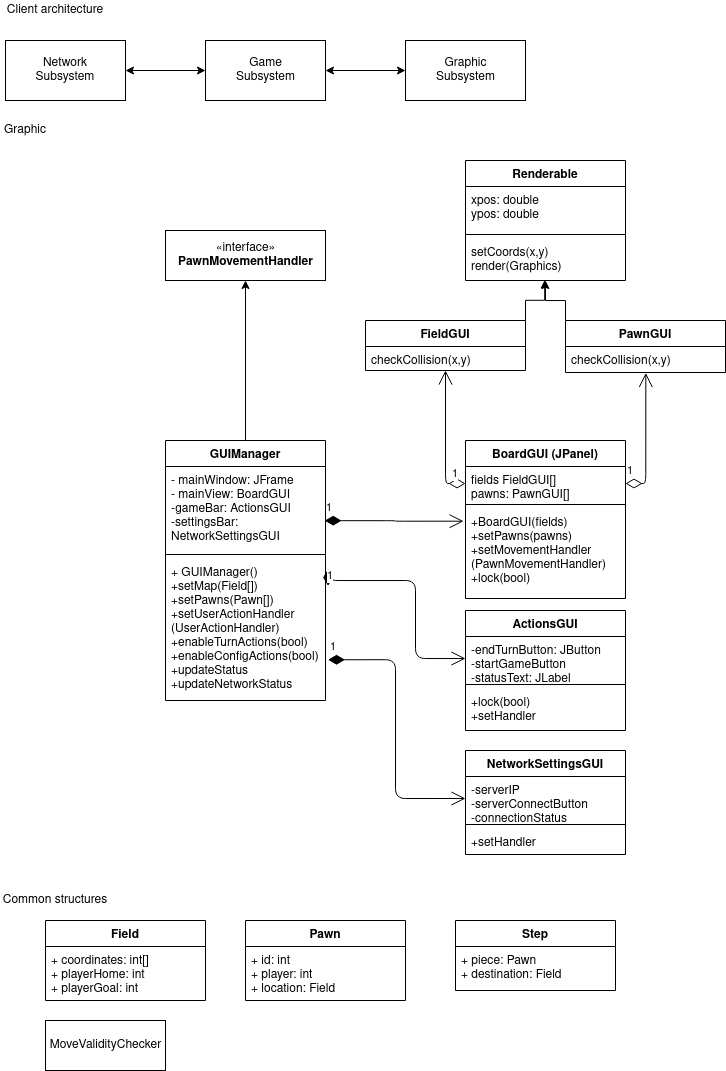

The diagram above was exported from draw.io. Its source (the exported page's mxGraphModel, read from the mxfile embedded in the PNG):
<mxGraphModel dx="1178" dy="641" grid="1" gridSize="10" guides="1" tooltips="1" connect="1" arrows="1" fold="1" page="1" pageScale="1" pageWidth="827" pageHeight="1169" math="0" shadow="0">
  <root>
    <mxCell id="0" />
    <mxCell id="1" parent="0" />
    <mxCell id="Gh1yVy6zyA7GjCM-rDAv-1" value="&lt;div&gt;Network&lt;/div&gt;&lt;div&gt;Subsystem&lt;br&gt;&lt;/div&gt;" style="rounded=0;whiteSpace=wrap;html=1;" vertex="1" parent="1">
      <mxGeometry x="80" y="80" width="120" height="60" as="geometry" />
    </mxCell>
    <mxCell id="Gh1yVy6zyA7GjCM-rDAv-2" value="&lt;div&gt;Graphic&lt;/div&gt;&lt;div&gt;Subsystem&lt;br&gt;&lt;/div&gt;" style="html=1;" vertex="1" parent="1">
      <mxGeometry x="480" y="80" width="120" height="60" as="geometry" />
    </mxCell>
    <mxCell id="Gh1yVy6zyA7GjCM-rDAv-3" value="&lt;div&gt;Game&lt;/div&gt;&lt;div&gt;Subsystem&lt;br&gt;&lt;/div&gt;" style="html=1;" vertex="1" parent="1">
      <mxGeometry x="280" y="80" width="120" height="60" as="geometry" />
    </mxCell>
    <mxCell id="Gh1yVy6zyA7GjCM-rDAv-4" value="" style="endArrow=classic;startArrow=classic;html=1;entryX=0;entryY=0.5;entryDx=0;entryDy=0;exitX=1;exitY=0.5;exitDx=0;exitDy=0;" edge="1" parent="1" source="Gh1yVy6zyA7GjCM-rDAv-1" target="Gh1yVy6zyA7GjCM-rDAv-3">
      <mxGeometry width="50" height="50" relative="1" as="geometry">
        <mxPoint x="320" y="280" as="sourcePoint" />
        <mxPoint x="370" y="230" as="targetPoint" />
      </mxGeometry>
    </mxCell>
    <mxCell id="Gh1yVy6zyA7GjCM-rDAv-5" value="Client architecture" style="text;html=1;strokeColor=none;fillColor=none;align=center;verticalAlign=middle;whiteSpace=wrap;rounded=0;" vertex="1" parent="1">
      <mxGeometry x="80" y="40" width="100" height="20" as="geometry" />
    </mxCell>
    <mxCell id="Gh1yVy6zyA7GjCM-rDAv-6" value="" style="endArrow=classic;startArrow=classic;html=1;entryX=0;entryY=0.5;entryDx=0;entryDy=0;exitX=1;exitY=0.5;exitDx=0;exitDy=0;" edge="1" parent="1" source="Gh1yVy6zyA7GjCM-rDAv-3" target="Gh1yVy6zyA7GjCM-rDAv-2">
      <mxGeometry width="50" height="50" relative="1" as="geometry">
        <mxPoint x="320" y="260" as="sourcePoint" />
        <mxPoint x="370" y="210" as="targetPoint" />
      </mxGeometry>
    </mxCell>
    <mxCell id="Gh1yVy6zyA7GjCM-rDAv-7" value="BoardGUI (JPanel)" style="swimlane;fontStyle=1;align=center;verticalAlign=top;childLayout=stackLayout;horizontal=1;startSize=26;horizontalStack=0;resizeParent=1;resizeParentMax=0;resizeLast=0;collapsible=1;marginBottom=0;" vertex="1" parent="1">
      <mxGeometry x="540" y="480" width="160" height="158" as="geometry" />
    </mxCell>
    <mxCell id="Gh1yVy6zyA7GjCM-rDAv-8" value="fields FieldGUI[]&#10;pawns: PawnGUI[]&#10;" style="text;strokeColor=none;fillColor=none;align=left;verticalAlign=top;spacingLeft=4;spacingRight=4;overflow=hidden;rotatable=0;points=[[0,0.5],[1,0.5]];portConstraint=eastwest;" vertex="1" parent="Gh1yVy6zyA7GjCM-rDAv-7">
      <mxGeometry y="26" width="160" height="34" as="geometry" />
    </mxCell>
    <mxCell id="Gh1yVy6zyA7GjCM-rDAv-9" value="" style="line;strokeWidth=1;fillColor=none;align=left;verticalAlign=middle;spacingTop=-1;spacingLeft=3;spacingRight=3;rotatable=0;labelPosition=right;points=[];portConstraint=eastwest;" vertex="1" parent="Gh1yVy6zyA7GjCM-rDAv-7">
      <mxGeometry y="60" width="160" height="8" as="geometry" />
    </mxCell>
    <mxCell id="Gh1yVy6zyA7GjCM-rDAv-10" value="+BoardGUI(fields)&#10;+setPawns(pawns)&#10;+setMovementHandler&#10;(PawnMovementHandler)&#10;+lock(bool)&#10;&#10;" style="text;strokeColor=none;fillColor=none;align=left;verticalAlign=top;spacingLeft=4;spacingRight=4;overflow=hidden;rotatable=0;points=[[0,0.5],[1,0.5]];portConstraint=eastwest;" vertex="1" parent="Gh1yVy6zyA7GjCM-rDAv-7">
      <mxGeometry y="68" width="160" height="90" as="geometry" />
    </mxCell>
    <mxCell id="Gh1yVy6zyA7GjCM-rDAv-27" style="edgeStyle=orthogonalEdgeStyle;rounded=0;orthogonalLoop=1;jettySize=auto;html=1;exitX=1;exitY=0;exitDx=0;exitDy=0;entryX=0.538;entryY=0.991;entryDx=0;entryDy=0;entryPerimeter=0;" edge="1" parent="1" source="Gh1yVy6zyA7GjCM-rDAv-11">
      <mxGeometry relative="1" as="geometry">
        <mxPoint x="619.1800000000001" y="319.55000000000007" as="targetPoint" />
      </mxGeometry>
    </mxCell>
    <mxCell id="Gh1yVy6zyA7GjCM-rDAv-11" value="FieldGUI" style="swimlane;fontStyle=1;align=center;verticalAlign=top;childLayout=stackLayout;horizontal=1;startSize=26;horizontalStack=0;resizeParent=1;resizeParentMax=0;resizeLast=0;collapsible=1;marginBottom=0;" vertex="1" parent="1">
      <mxGeometry x="440" y="360" width="160" height="50" as="geometry" />
    </mxCell>
    <mxCell id="Gh1yVy6zyA7GjCM-rDAv-14" value="checkCollision(x,y)" style="text;strokeColor=none;fillColor=none;align=left;verticalAlign=top;spacingLeft=4;spacingRight=4;overflow=hidden;rotatable=0;points=[[0,0.5],[1,0.5]];portConstraint=eastwest;" vertex="1" parent="Gh1yVy6zyA7GjCM-rDAv-11">
      <mxGeometry y="26" width="160" height="24" as="geometry" />
    </mxCell>
    <mxCell id="Gh1yVy6zyA7GjCM-rDAv-26" style="edgeStyle=orthogonalEdgeStyle;rounded=0;orthogonalLoop=1;jettySize=auto;html=1;exitX=0;exitY=0;exitDx=0;exitDy=0;entryX=0.545;entryY=1;entryDx=0;entryDy=0;entryPerimeter=0;" edge="1" parent="1" source="Gh1yVy6zyA7GjCM-rDAv-15">
      <mxGeometry relative="1" as="geometry">
        <mxPoint x="619.95" y="320" as="targetPoint" />
      </mxGeometry>
    </mxCell>
    <mxCell id="Gh1yVy6zyA7GjCM-rDAv-15" value="PawnGUI" style="swimlane;fontStyle=1;align=center;verticalAlign=top;childLayout=stackLayout;horizontal=1;startSize=26;horizontalStack=0;resizeParent=1;resizeParentMax=0;resizeLast=0;collapsible=1;marginBottom=0;" vertex="1" parent="1">
      <mxGeometry x="640" y="360" width="160" height="52" as="geometry" />
    </mxCell>
    <mxCell id="Gh1yVy6zyA7GjCM-rDAv-18" value="checkCollision(x,y)" style="text;strokeColor=none;fillColor=none;align=left;verticalAlign=top;spacingLeft=4;spacingRight=4;overflow=hidden;rotatable=0;points=[[0,0.5],[1,0.5]];portConstraint=eastwest;" vertex="1" parent="Gh1yVy6zyA7GjCM-rDAv-15">
      <mxGeometry y="26" width="160" height="26" as="geometry" />
    </mxCell>
    <mxCell id="Gh1yVy6zyA7GjCM-rDAv-30" style="edgeStyle=orthogonalEdgeStyle;rounded=0;orthogonalLoop=1;jettySize=auto;html=1;exitX=0.5;exitY=0;exitDx=0;exitDy=0;entryX=0.5;entryY=1;entryDx=0;entryDy=0;" edge="1" parent="1" source="Gh1yVy6zyA7GjCM-rDAv-19" target="Gh1yVy6zyA7GjCM-rDAv-25">
      <mxGeometry relative="1" as="geometry" />
    </mxCell>
    <mxCell id="Gh1yVy6zyA7GjCM-rDAv-19" value="GUIManager" style="swimlane;fontStyle=1;align=center;verticalAlign=top;childLayout=stackLayout;horizontal=1;startSize=26;horizontalStack=0;resizeParent=1;resizeParentMax=0;resizeLast=0;collapsible=1;marginBottom=0;" vertex="1" parent="1">
      <mxGeometry x="240" y="480" width="160" height="260" as="geometry" />
    </mxCell>
    <mxCell id="Gh1yVy6zyA7GjCM-rDAv-20" value="- mainWindow: JFrame&#10;- mainView: BoardGUI&#10;-gameBar: ActionsGUI&#10;-settingsBar: &#10;NetworkSettingsGUI&#10;&#10;" style="text;strokeColor=none;fillColor=none;align=left;verticalAlign=top;spacingLeft=4;spacingRight=4;overflow=hidden;rotatable=0;points=[[0,0.5],[1,0.5]];portConstraint=eastwest;" vertex="1" parent="Gh1yVy6zyA7GjCM-rDAv-19">
      <mxGeometry y="26" width="160" height="84" as="geometry" />
    </mxCell>
    <mxCell id="Gh1yVy6zyA7GjCM-rDAv-21" value="" style="line;strokeWidth=1;fillColor=none;align=left;verticalAlign=middle;spacingTop=-1;spacingLeft=3;spacingRight=3;rotatable=0;labelPosition=right;points=[];portConstraint=eastwest;" vertex="1" parent="Gh1yVy6zyA7GjCM-rDAv-19">
      <mxGeometry y="110" width="160" height="8" as="geometry" />
    </mxCell>
    <mxCell id="Gh1yVy6zyA7GjCM-rDAv-22" value="+ GUIManager()&#10;+setMap(Field[])&#10;+setPawns(Pawn[])&#10;+setUserActionHandler&#10;(UserActionHandler)&#10;+enableTurnActions(bool)&#10;+enableConfigActions(bool)&#10;+updateStatus&#10;+updateNetworkStatus&#10;&#10;" style="text;strokeColor=none;fillColor=none;align=left;verticalAlign=top;spacingLeft=4;spacingRight=4;overflow=hidden;rotatable=0;points=[[0,0.5],[1,0.5]];portConstraint=eastwest;" vertex="1" parent="Gh1yVy6zyA7GjCM-rDAv-19">
      <mxGeometry y="118" width="160" height="142" as="geometry" />
    </mxCell>
    <mxCell id="Gh1yVy6zyA7GjCM-rDAv-25" value="«interface»&lt;br&gt;&lt;b&gt;PawnMovementHandler&lt;/b&gt;" style="html=1;" vertex="1" parent="1">
      <mxGeometry x="240" y="270" width="160" height="50" as="geometry" />
    </mxCell>
    <mxCell id="Gh1yVy6zyA7GjCM-rDAv-28" value="1" style="endArrow=open;html=1;endSize=12;startArrow=diamondThin;startSize=14;startFill=0;edgeStyle=orthogonalEdgeStyle;align=left;verticalAlign=bottom;exitX=0;exitY=0.5;exitDx=0;exitDy=0;entryX=0.5;entryY=1;entryDx=0;entryDy=0;entryPerimeter=0;" edge="1" parent="1" source="Gh1yVy6zyA7GjCM-rDAv-8" target="Gh1yVy6zyA7GjCM-rDAv-14">
      <mxGeometry x="-0.7753" relative="1" as="geometry">
        <mxPoint x="260" y="340" as="sourcePoint" />
        <mxPoint x="520" y="450" as="targetPoint" />
        <mxPoint as="offset" />
      </mxGeometry>
    </mxCell>
    <mxCell id="Gh1yVy6zyA7GjCM-rDAv-29" value="1" style="endArrow=open;html=1;endSize=12;startArrow=diamondThin;startSize=14;startFill=0;edgeStyle=orthogonalEdgeStyle;align=left;verticalAlign=bottom;entryX=0.502;entryY=1.016;entryDx=0;entryDy=0;entryPerimeter=0;exitX=1;exitY=0.5;exitDx=0;exitDy=0;" edge="1" parent="1" source="Gh1yVy6zyA7GjCM-rDAv-8" target="Gh1yVy6zyA7GjCM-rDAv-18">
      <mxGeometry x="-1" y="3" relative="1" as="geometry">
        <mxPoint x="260" y="340" as="sourcePoint" />
        <mxPoint x="420" y="340" as="targetPoint" />
      </mxGeometry>
    </mxCell>
    <mxCell id="Gh1yVy6zyA7GjCM-rDAv-32" value="Renderable" style="swimlane;fontStyle=1;align=center;verticalAlign=top;childLayout=stackLayout;horizontal=1;startSize=26;horizontalStack=0;resizeParent=1;resizeParentMax=0;resizeLast=0;collapsible=1;marginBottom=0;" vertex="1" parent="1">
      <mxGeometry x="540" y="200" width="160" height="120" as="geometry" />
    </mxCell>
    <mxCell id="Gh1yVy6zyA7GjCM-rDAv-33" value="xpos: double&#10;ypos: double&#10;" style="text;strokeColor=none;fillColor=none;align=left;verticalAlign=top;spacingLeft=4;spacingRight=4;overflow=hidden;rotatable=0;points=[[0,0.5],[1,0.5]];portConstraint=eastwest;" vertex="1" parent="Gh1yVy6zyA7GjCM-rDAv-32">
      <mxGeometry y="26" width="160" height="44" as="geometry" />
    </mxCell>
    <mxCell id="Gh1yVy6zyA7GjCM-rDAv-34" value="" style="line;strokeWidth=1;fillColor=none;align=left;verticalAlign=middle;spacingTop=-1;spacingLeft=3;spacingRight=3;rotatable=0;labelPosition=right;points=[];portConstraint=eastwest;" vertex="1" parent="Gh1yVy6zyA7GjCM-rDAv-32">
      <mxGeometry y="70" width="160" height="8" as="geometry" />
    </mxCell>
    <mxCell id="Gh1yVy6zyA7GjCM-rDAv-35" value="setCoords(x,y)&#10;render(Graphics)&#10;" style="text;strokeColor=none;fillColor=none;align=left;verticalAlign=top;spacingLeft=4;spacingRight=4;overflow=hidden;rotatable=0;points=[[0,0.5],[1,0.5]];portConstraint=eastwest;" vertex="1" parent="Gh1yVy6zyA7GjCM-rDAv-32">
      <mxGeometry y="78" width="160" height="42" as="geometry" />
    </mxCell>
    <mxCell id="Gh1yVy6zyA7GjCM-rDAv-36" value="Graphic" style="text;html=1;strokeColor=none;fillColor=none;align=center;verticalAlign=middle;whiteSpace=wrap;rounded=0;" vertex="1" parent="1">
      <mxGeometry x="80" y="160" width="40" height="20" as="geometry" />
    </mxCell>
    <mxCell id="Gh1yVy6zyA7GjCM-rDAv-37" value="Common structures" style="text;html=1;strokeColor=none;fillColor=none;align=center;verticalAlign=middle;whiteSpace=wrap;rounded=0;" vertex="1" parent="1">
      <mxGeometry x="75" y="930" width="110" height="20" as="geometry" />
    </mxCell>
    <mxCell id="Gh1yVy6zyA7GjCM-rDAv-42" value="ActionsGUI" style="swimlane;fontStyle=1;align=center;verticalAlign=top;childLayout=stackLayout;horizontal=1;startSize=26;horizontalStack=0;resizeParent=1;resizeParentMax=0;resizeLast=0;collapsible=1;marginBottom=0;" vertex="1" parent="1">
      <mxGeometry x="540" y="650" width="160" height="120" as="geometry">
        <mxRectangle x="540" y="650" width="100" height="26" as="alternateBounds" />
      </mxGeometry>
    </mxCell>
    <mxCell id="Gh1yVy6zyA7GjCM-rDAv-43" value="-endTurnButton: JButton&#10;-startGameButton&#10;-statusText: JLabel&#10;" style="text;strokeColor=none;fillColor=none;align=left;verticalAlign=top;spacingLeft=4;spacingRight=4;overflow=hidden;rotatable=0;points=[[0,0.5],[1,0.5]];portConstraint=eastwest;" vertex="1" parent="Gh1yVy6zyA7GjCM-rDAv-42">
      <mxGeometry y="26" width="160" height="44" as="geometry" />
    </mxCell>
    <mxCell id="Gh1yVy6zyA7GjCM-rDAv-44" value="" style="line;strokeWidth=1;fillColor=none;align=left;verticalAlign=middle;spacingTop=-1;spacingLeft=3;spacingRight=3;rotatable=0;labelPosition=right;points=[];portConstraint=eastwest;" vertex="1" parent="Gh1yVy6zyA7GjCM-rDAv-42">
      <mxGeometry y="70" width="160" height="8" as="geometry" />
    </mxCell>
    <mxCell id="Gh1yVy6zyA7GjCM-rDAv-45" value="+lock(bool)&#10;+setHandler&#10;" style="text;strokeColor=none;fillColor=none;align=left;verticalAlign=top;spacingLeft=4;spacingRight=4;overflow=hidden;rotatable=0;points=[[0,0.5],[1,0.5]];portConstraint=eastwest;" vertex="1" parent="Gh1yVy6zyA7GjCM-rDAv-42">
      <mxGeometry y="78" width="160" height="42" as="geometry" />
    </mxCell>
    <mxCell id="Gh1yVy6zyA7GjCM-rDAv-46" value="NetworkSettingsGUI" style="swimlane;fontStyle=1;align=center;verticalAlign=top;childLayout=stackLayout;horizontal=1;startSize=26;horizontalStack=0;resizeParent=1;resizeParentMax=0;resizeLast=0;collapsible=1;marginBottom=0;" vertex="1" parent="1">
      <mxGeometry x="540" y="790" width="160" height="104" as="geometry" />
    </mxCell>
    <mxCell id="Gh1yVy6zyA7GjCM-rDAv-47" value="-serverIP&#10;-serverConnectButton&#10;-connectionStatus&#10;" style="text;strokeColor=none;fillColor=none;align=left;verticalAlign=top;spacingLeft=4;spacingRight=4;overflow=hidden;rotatable=0;points=[[0,0.5],[1,0.5]];portConstraint=eastwest;" vertex="1" parent="Gh1yVy6zyA7GjCM-rDAv-46">
      <mxGeometry y="26" width="160" height="44" as="geometry" />
    </mxCell>
    <mxCell id="Gh1yVy6zyA7GjCM-rDAv-48" value="" style="line;strokeWidth=1;fillColor=none;align=left;verticalAlign=middle;spacingTop=-1;spacingLeft=3;spacingRight=3;rotatable=0;labelPosition=right;points=[];portConstraint=eastwest;" vertex="1" parent="Gh1yVy6zyA7GjCM-rDAv-46">
      <mxGeometry y="70" width="160" height="8" as="geometry" />
    </mxCell>
    <mxCell id="Gh1yVy6zyA7GjCM-rDAv-49" value="+setHandler" style="text;strokeColor=none;fillColor=none;align=left;verticalAlign=top;spacingLeft=4;spacingRight=4;overflow=hidden;rotatable=0;points=[[0,0.5],[1,0.5]];portConstraint=eastwest;" vertex="1" parent="Gh1yVy6zyA7GjCM-rDAv-46">
      <mxGeometry y="78" width="160" height="26" as="geometry" />
    </mxCell>
    <mxCell id="Gh1yVy6zyA7GjCM-rDAv-53" value="1" style="endArrow=open;html=1;endSize=12;startArrow=diamondThin;startSize=14;startFill=1;edgeStyle=orthogonalEdgeStyle;align=left;verticalAlign=bottom;entryX=-0.012;entryY=0.141;entryDx=0;entryDy=0;entryPerimeter=0;exitX=0.995;exitY=0.645;exitDx=0;exitDy=0;exitPerimeter=0;" edge="1" parent="1" source="Gh1yVy6zyA7GjCM-rDAv-20" target="Gh1yVy6zyA7GjCM-rDAv-10">
      <mxGeometry x="-1" y="3" relative="1" as="geometry">
        <mxPoint x="310" y="580" as="sourcePoint" />
        <mxPoint x="470" y="580" as="targetPoint" />
      </mxGeometry>
    </mxCell>
    <mxCell id="Gh1yVy6zyA7GjCM-rDAv-54" value="1" style="endArrow=open;html=1;endSize=12;startArrow=diamondThin;startSize=14;startFill=1;edgeStyle=orthogonalEdgeStyle;align=left;verticalAlign=bottom;exitX=1.016;exitY=0.193;exitDx=0;exitDy=0;exitPerimeter=0;" edge="1" parent="1" source="Gh1yVy6zyA7GjCM-rDAv-22" target="Gh1yVy6zyA7GjCM-rDAv-43">
      <mxGeometry x="-1" y="3" relative="1" as="geometry">
        <mxPoint x="310" y="580" as="sourcePoint" />
        <mxPoint x="470" y="580" as="targetPoint" />
        <Array as="points">
          <mxPoint x="490" y="620" />
          <mxPoint x="490" y="698" />
        </Array>
      </mxGeometry>
    </mxCell>
    <mxCell id="Gh1yVy6zyA7GjCM-rDAv-55" value="1" style="endArrow=open;html=1;endSize=12;startArrow=diamondThin;startSize=14;startFill=1;edgeStyle=orthogonalEdgeStyle;align=left;verticalAlign=bottom;entryX=0;entryY=0.5;entryDx=0;entryDy=0;exitX=1.016;exitY=0.713;exitDx=0;exitDy=0;exitPerimeter=0;" edge="1" parent="1" source="Gh1yVy6zyA7GjCM-rDAv-22" target="Gh1yVy6zyA7GjCM-rDAv-47">
      <mxGeometry x="-1" y="3" relative="1" as="geometry">
        <mxPoint x="310" y="580" as="sourcePoint" />
        <mxPoint x="470" y="580" as="targetPoint" />
      </mxGeometry>
    </mxCell>
    <mxCell id="Gh1yVy6zyA7GjCM-rDAv-56" value="Field" style="swimlane;fontStyle=1;align=center;verticalAlign=top;childLayout=stackLayout;horizontal=1;startSize=26;horizontalStack=0;resizeParent=1;resizeParentMax=0;resizeLast=0;collapsible=1;marginBottom=0;" vertex="1" parent="1">
      <mxGeometry x="120" y="960" width="160" height="80" as="geometry" />
    </mxCell>
    <mxCell id="Gh1yVy6zyA7GjCM-rDAv-57" value="+ coordinates: int[]&#10;+ playerHome: int&#10;+ playerGoal: int&#10;" style="text;strokeColor=none;fillColor=none;align=left;verticalAlign=top;spacingLeft=4;spacingRight=4;overflow=hidden;rotatable=0;points=[[0,0.5],[1,0.5]];portConstraint=eastwest;" vertex="1" parent="Gh1yVy6zyA7GjCM-rDAv-56">
      <mxGeometry y="26" width="160" height="54" as="geometry" />
    </mxCell>
    <mxCell id="Gh1yVy6zyA7GjCM-rDAv-60" value="Pawn" style="swimlane;fontStyle=1;align=center;verticalAlign=top;childLayout=stackLayout;horizontal=1;startSize=26;horizontalStack=0;resizeParent=1;resizeParentMax=0;resizeLast=0;collapsible=1;marginBottom=0;" vertex="1" parent="1">
      <mxGeometry x="320" y="960" width="160" height="80" as="geometry" />
    </mxCell>
    <mxCell id="Gh1yVy6zyA7GjCM-rDAv-61" value="+ id: int&#10;+ player: int&#10;+ location: Field&#10;" style="text;strokeColor=none;fillColor=none;align=left;verticalAlign=top;spacingLeft=4;spacingRight=4;overflow=hidden;rotatable=0;points=[[0,0.5],[1,0.5]];portConstraint=eastwest;" vertex="1" parent="Gh1yVy6zyA7GjCM-rDAv-60">
      <mxGeometry y="26" width="160" height="54" as="geometry" />
    </mxCell>
    <mxCell id="Gh1yVy6zyA7GjCM-rDAv-62" value="Step" style="swimlane;fontStyle=1;align=center;verticalAlign=top;childLayout=stackLayout;horizontal=1;startSize=26;horizontalStack=0;resizeParent=1;resizeParentMax=0;resizeLast=0;collapsible=1;marginBottom=0;" vertex="1" parent="1">
      <mxGeometry x="530" y="960" width="160" height="70" as="geometry" />
    </mxCell>
    <mxCell id="Gh1yVy6zyA7GjCM-rDAv-63" value="+ piece: Pawn&#10;+ destination: Field&#10;" style="text;strokeColor=none;fillColor=none;align=left;verticalAlign=top;spacingLeft=4;spacingRight=4;overflow=hidden;rotatable=0;points=[[0,0.5],[1,0.5]];portConstraint=eastwest;" vertex="1" parent="Gh1yVy6zyA7GjCM-rDAv-62">
      <mxGeometry y="26" width="160" height="44" as="geometry" />
    </mxCell>
    <mxCell id="Gh1yVy6zyA7GjCM-rDAv-64" value="MoveValidityChecker" style="html=1;" vertex="1" parent="1">
      <mxGeometry x="120" y="1060" width="120" height="50" as="geometry" />
    </mxCell>
  </root>
</mxGraphModel>